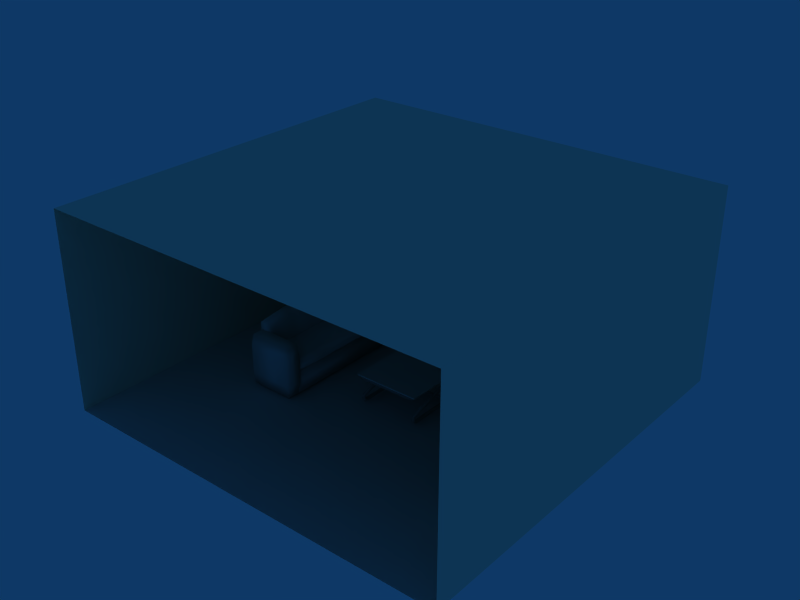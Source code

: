 # Source: Cenario4cena.blend  (saved by Blender 2.49.2; exported with 4.5.12 LTS)
import bpy
from mathutils import Matrix  # noqa: F401  (used for matrix-valued properties, if any)

bpy.ops.wm.read_factory_settings(use_empty=True)
scene = bpy.context.scene
scene.name = 'Scene'

# ---- collections
col_collection_1 = bpy.data.collections.new('Collection 1'); scene.collection.children.link(col_collection_1)

# ---- materials (node trees are filled in below, after node groups)
mat_janela = bpy.data.materials.new('Janela')
mat_janela.alpha_threshold = 0.0
mat_janela.diffuse_color = (1.0, 0.9242, 0.637, 1.0)
mat_janela.roughness = 0.5
mat_janela.line_color = (0.0, 0.0, 0.0, 1.0)
mat_chao = bpy.data.materials.new('Chao')
mat_chao.alpha_threshold = 0.0
mat_chao.roughness = 0.5
mat_chao.specular_intensity = 0.1986
mat_chao.line_color = (0.0, 0.0, 0.0, 1.0)
mat_tv2 = bpy.data.materials.new('TV2')
mat_tv2.alpha_threshold = 0.0
mat_tv2.diffuse_color = (0.2953, 0.2874, 0.2874, 1.0)
mat_tv2.roughness = 0.5
mat_tv2.specular_intensity = 0.1283
mat_tv2.line_color = (0.0, 0.0, 0.0, 1.0)
mat_sofa = bpy.data.materials.new('Sofa')
mat_sofa.alpha_threshold = 0.0
mat_sofa.roughness = 0.5
mat_sofa.specular_intensity = 0.0
mat_sofa.line_color = (0.0, 0.0, 0.0, 1.0)
mat_tv = bpy.data.materials.new('TV')
mat_tv.alpha_threshold = 0.0
mat_tv.diffuse_color = (0.0, 0.0, 0.0, 1.0)
mat_tv.roughness = 0.5
mat_tv.specular_intensity = 0.1283
mat_tv.line_color = (0.0, 0.0, 0.0, 1.0)
mat_paredes = bpy.data.materials.new('Paredes')
mat_paredes.alpha_threshold = 0.0
mat_paredes.diffuse_color = (0.9117, 0.92, 0.8159, 1.0)
mat_paredes.roughness = 0.5
mat_paredes.line_color = (0.0, 0.0, 0.0, 1.0)
mat_movel = bpy.data.materials.new('Movel')
mat_movel.alpha_threshold = 0.0
mat_movel.diffuse_color = (0.6893, 0.6605, 0.4987, 1.0)
mat_movel.roughness = 0.5
mat_movel.specular_intensity = 0.2287
mat_movel.line_color = (0.0, 0.0, 0.0, 1.0)
mat_metal = bpy.data.materials.new('Metal')
mat_metal.alpha_threshold = 0.0
mat_metal.diffuse_color = (0.4971, 0.4971, 0.4971, 1.0)
mat_metal.roughness = 0.5
mat_metal.line_color = (0.0, 0.0, 0.0, 1.0)
mat_vidro = bpy.data.materials.new('Vidro')
mat_vidro.alpha_threshold = 0.0
mat_vidro.roughness = 0.5
mat_vidro.line_color = (0.0, 0.0, 0.0, 0.4312)

# ---- material node trees

# ---- world
world_world = bpy.data.worlds.new('World'); scene.world = world_world
world_world.color = (0.05656, 0.2208, 0.4)
world_world.use_sun_shadow = False
world_world.sun_shadow_jitter_overblur = 0.0
world_world.cycles.sampling_method = 'MANUAL'
world_world.cycles.sample_map_resolution = 256

# ---- meshes
me_janela = bpy.data.meshes.new('Janela')
me_janela.from_pydata([(-0.09772, 1.0, 0.528), (-0.09772, 1.0, 0.1391), (-0.5326, 1.0, 0.528), (-0.5326, 1.0, 0.1391), (-0.09772, 0.9797, 0.528), (-0.09772, 0.9797, 0.1391), (-0.5326, 0.9797, 0.528), (-0.5326, 0.9797, 0.1391), (-0.1194, 0.9797, 0.5086), (-0.1194, 0.9797, 0.1585), (-0.511, 0.9797, 0.5086), (-0.511, 0.9797, 0.1585), (-0.1194, 1.009, 0.5086), (-0.1194, 1.009, 0.1585), (-0.511, 1.009, 0.5086), (-0.511, 1.009, 0.1585), (-0.09922, 1.009, 0.1405), (-0.09922, 1.009, 0.5266), (-0.5311, 1.009, 0.5266), (-0.5311, 1.009, 0.1405), (-0.1136, 0.9982, 0.3442), (-0.1136, 0.9982, 0.3246), (-0.5206, 0.9982, 0.3246), (-0.5206, 0.9982, 0.3442), (-0.1136, 0.9786, 0.3442), (-0.1136, 0.9786, 0.3246), (-0.5206, 0.9786, 0.3246), (-0.5206, 0.9786, 0.3442), (-0.3073, 0.9786, 0.5184), (-0.3269, 0.9786, 0.5184), (-0.3269, 0.9786, 0.1503), (-0.3073, 0.9786, 0.1503), (-0.3073, 0.9982, 0.5184), (-0.3269, 0.9982, 0.5184), (-0.3269, 0.9982, 0.1503), (-0.3073, 0.9982, 0.1503)], [], [(1, 0, 4, 5), (3, 2, 6, 7), (3, 1, 5, 7), (2, 0, 4, 6), (5, 4, 8, 9), (7, 6, 10, 11), (7, 5, 9, 11), (6, 4, 8, 10), (9, 8, 12, 13), (11, 10, 14, 15), (11, 9, 13, 15), (10, 8, 12, 14), (13, 12, 17, 16), (15, 14, 18, 19), (15, 13, 16, 19), (14, 12, 17, 18), (22, 23, 20, 21), (24, 27, 26, 25), (20, 24, 25, 21), (21, 25, 26, 22), (22, 26, 27, 23), (23, 27, 24, 20), (32, 28, 31, 35), (33, 29, 28, 32), (34, 30, 29, 33), (35, 31, 30, 34), (31, 28, 29, 30), (33, 32, 35, 34)])
me_janela.materials.append(mat_janela)
me_janela.use_remesh_preserve_volume = False
me_janela.use_remesh_preserve_attributes = False
me_janela.use_mirror_vertex_groups = False
me_janela.update()
me_chao = bpy.data.meshes.new('Chao')
me_chao.from_pydata([(-1.0, 1.0, -0.2026), (-1.0, -1.0, -0.2026), (1.0, -1.0, -0.2026), (1.0, 1.0, -0.2026)], [], [(3, 0, 1, 2)])
_uv = me_chao.uv_layers.new(name='UVTex')
_uv.uv.foreach_set('vector', [3.148, 3.163, -2.18, 3.163, -2.18, -2.218, 3.148, -2.218])
me_chao.materials.append(mat_chao)
me_chao.use_remesh_preserve_volume = False
me_chao.use_remesh_preserve_attributes = False
me_chao.use_mirror_vertex_groups = False
me_chao.update()
me_plane_001 = bpy.data.meshes.new('Plane.001')
me_plane_001.from_pydata([(-0.6635, -0.8525, 0.02331), (-0.6635, 0.8525, 0.0233), (0.8274, 0.8525, 0.0233), (0.8274, -0.8525, 0.0233)], [], [(1, 0, 3, 2)])
me_plane_001.materials.append(mat_tv2)
me_plane_001.use_remesh_preserve_volume = False
me_plane_001.use_remesh_preserve_attributes = False
me_plane_001.use_mirror_vertex_groups = False
me_plane_001.update()
me_sofa1_003 = bpy.data.meshes.new('Sofa1.003')
me_sofa1_003.from_pydata([(2.858, 1.0, -1.0), (2.858, -1.0, -1.0), (-2.858, -1.0, -1.0), (-2.858, 1.0, -1.0), (2.858, 1.0, 1.0), (2.858, -1.0, 1.0), (-2.858, -1.0, 1.0), (-2.858, 1.0, 1.0)], [], [(0, 1, 2, 3), (4, 7, 6, 5), (0, 4, 5, 1), (1, 5, 6, 2), (2, 6, 7, 3), (4, 0, 3, 7)])
me_sofa1_003.polygons.foreach_set('use_smooth', [True] * 6)
_uv = me_sofa1_003.uv_layers.new(name='UVTex')
_uv.uv.foreach_set('vector', [0.5905, 0.0, 0.5905, -1.0, -1.853, -1.0, -1.853, 2.384e-07, 0.5905, 1.0, -1.853, 1.0, -1.853, 1.788e-07, 0.5905, -2.98e-07, 0.07245, 0.4253, 0.07245, 1.425, -0.7827, 1.425, -0.7827, 0.4253, 0.5905, 0.4253, 0.5905, 1.425, -1.853, 1.425, -1.853, 0.4253, 0.07245, 0.4253, 0.07245, 1.425, 0.9276, 1.425, 0.9276, 0.4253, 0.5905, 0.4253, 0.5905, -0.5747, -1.853, -0.5747, -1.853, 0.4253])
me_sofa1_003.materials.append(mat_sofa)
me_sofa1_003.use_remesh_preserve_volume = False
me_sofa1_003.use_remesh_preserve_attributes = False
me_sofa1_003.use_mirror_vertex_groups = False
me_sofa1_003.update()
me_cube_015 = bpy.data.meshes.new('Cube.015')
me_cube_015.from_pydata([(2.791, 0.7988, -0.7077), (-2.791, 0.7988, -0.7077), (2.791, -0.8824, -0.7077), (-2.791, -0.8824, -0.7077), (0.0, -0.9696, -0.7077), (0.0, 0.886, -0.7077), (2.791, 0.7988, -0.1828), (-2.791, 0.7988, -0.1828), (2.791, -0.8824, -0.1828), (-2.791, -0.8824, -0.1828), (0.0, -0.9696, -0.1828), (0.0, 0.886, -0.1828), (1.586, -0.8447, -0.7165), (-1.586, -0.8447, -0.7165), (1.586, 0.761, -0.7165), (-1.586, 0.761, -0.7165), (1.586, -0.8447, -0.174), (-1.586, -0.8447, -0.174), (1.586, 0.761, -0.174), (-1.586, 0.761, -0.174), (2.86, -0.9993, -0.5454), (-2.86, -0.9993, -0.5454), (2.86, -0.9993, -0.3452), (-2.86, -0.9993, -0.3452), (2.86, 0.9156, -0.5454), (-2.86, 0.9156, -0.5454), (2.86, 0.9156, -0.3452), (-2.86, 0.9156, -0.3452), (0.0, -1.099, -0.5454), (0.0, -1.099, -0.3452), (0.0, 1.016, -0.5454), (0.0, 1.016, -0.3452), (1.591, -1.138, -0.546), (-1.591, -1.138, -0.546), (1.591, -1.138, -0.3446), (-1.591, -1.138, -0.3446), (1.591, 1.054, -0.546), (-1.591, 1.054, -0.546), (1.591, 1.054, -0.3446), (-1.591, 1.054, -0.3446)], [], [(14, 0, 2, 12), (3, 1, 15, 13), (12, 4, 5, 14), (5, 4, 13, 15), (6, 18, 16, 8), (17, 19, 7, 9), (18, 11, 10, 16), (10, 11, 19, 17), (0, 24, 20, 2), (21, 25, 1, 3), (24, 26, 22, 20), (23, 27, 25, 21), (26, 6, 8, 22), (9, 7, 27, 23), (4, 28, 30, 5), (28, 29, 31, 30), (29, 10, 11, 31), (16, 34, 22, 8), (23, 35, 17, 9), (34, 32, 20, 22), (21, 33, 35, 23), (32, 12, 2, 20), (3, 13, 33, 21), (10, 29, 34, 16), (35, 29, 10, 17), (29, 28, 32, 34), (33, 28, 29, 35), (28, 4, 12, 32), (13, 4, 28, 33), (24, 0, 14, 36), (15, 1, 25, 37), (36, 38, 26, 24), (27, 39, 37, 25), (38, 18, 6, 26), (7, 19, 39, 27), (5, 30, 36, 14), (37, 30, 5, 15), (30, 31, 38, 36), (39, 31, 30, 37), (31, 11, 18, 38), (19, 11, 31, 39)])
me_cube_015.polygons.foreach_set('use_smooth', [True] * 41)
_uv = me_cube_015.uv_layers.new(name='UVTex')
_uv.uv.foreach_set('vector', [2.38, -1.43, 3.476, -1.222, 3.556, -0.4162, 2.408, -0.1528, -2.706, -0.3281, -2.622, -1.176, -1.467, -1.396, -1.497, -0.05066, 2.408, -0.1528, 0.5061, 0.1479, 0.5061, -1.694, 2.38, -1.43, 0.5061, -1.674, 0.5061, 0.266, -1.497, -0.05066, -1.467, -1.396, 3.776, 2.08, 2.444, 2.231, 2.453, 0.8934, 3.707, 1.033, -1.596, 1.032, -1.587, 2.37, -2.919, 2.219, -2.851, 1.171, 2.444, 2.231, 0.5061, 2.412, 0.5061, 0.724, 2.453, 0.8934, 0.3505, 0.8626, 0.3505, 2.551, -1.587, 2.37, -1.596, 1.032, 3.476, -1.222, 3.644, -1.319, 3.744, -0.32, 3.556, -0.4162, -2.904, -0.2267, -2.799, -1.279, -2.622, -1.176, -2.706, -0.3281, 3.644, -1.319, 3.858, -1.414, 3.955, -0.2196, 3.744, -0.32, -3.127, -0.121, -3.025, -1.379, -2.799, -1.279, -2.904, -0.2267, 3.983, 2.212, 3.776, 2.08, 3.707, 1.033, 3.918, 0.9042, -2.851, 1.171, -2.919, 2.219, -3.127, 2.351, -3.062, 1.043, 0.7425, 3.071, 0.5146, 2.84, 3.012, 2.85, 2.845, 3.071, 0.5146, 2.84, 0.5061, 2.602, 3.004, 2.612, 3.012, 2.85, -3.127, 2.965, -2.991, 2.748, -0.8554, 2.741, -0.6083, 2.965, 2.453, 0.8934, 2.509, 0.5903, 3.918, 0.9042, 3.707, 1.033, -3.062, 1.043, -1.652, 0.729, -1.596, 1.032, -2.851, 1.171, 2.596, 0.3127, 2.521, 0.1391, 3.744, -0.32, 3.955, -0.2196, -2.904, -0.2267, -1.616, 0.2568, -1.695, 0.4396, -3.127, -0.121, 2.521, 0.1391, 2.408, -0.1528, 3.556, -0.4162, 3.744, -0.32, -2.706, -0.3281, -1.497, -0.05066, -1.616, 0.2568, -2.904, -0.2267, 0.5061, 0.724, 0.5201, 0.534, 2.509, 0.5903, 2.453, 0.8934, -1.652, 0.729, 0.3366, 0.6727, 0.3505, 0.8626, -1.596, 1.032, 0.5894, 0.534, 0.55, 0.3426, 2.521, 0.1391, 2.596, 0.3127, -1.616, 0.2568, 0.4599, 0.471, 0.4184, 0.6727, -1.695, 0.4396, 0.55, 0.3426, 0.5061, 0.1479, 2.408, -0.1528, 2.521, 0.1391, -1.497, -0.05066, 0.5061, 0.266, 0.4599, 0.471, -1.616, 0.2568, 3.644, -1.319, 3.476, -1.222, 2.38, -1.43, 2.47, -1.713, -1.467, -1.396, -2.622, -1.176, -2.799, -1.279, -1.562, -1.694, 2.47, -1.713, 2.541, -1.893, 3.858, -1.414, 3.644, -1.319, -3.025, -1.379, -1.637, -1.884, -1.562, -1.694, -2.799, -1.279, 2.509, 2.542, 2.444, 2.231, 3.776, 2.08, 3.983, 2.212, -2.919, 2.219, -1.587, 2.37, -1.652, 2.68, -3.127, 2.351, 0.5061, -1.694, 0.5417, -1.884, 2.47, -1.713, 2.38, -1.43, -1.562, -1.694, 0.4686, -1.874, 0.5061, -1.674, -1.467, -1.396, 0.5417, -1.884, 0.5734, -2.071, 2.541, -1.893, 2.47, -1.713, -1.637, -1.884, 0.4352, -2.071, 0.4686, -1.874, -1.562, -1.694, 0.5208, 2.602, 0.5061, 2.412, 2.444, 2.231, 2.509, 2.542, -1.587, 2.37, 0.3505, 2.551, 0.3358, 2.741, -1.652, 2.68])
me_cube_015.materials.append(mat_sofa)
me_cube_015.use_remesh_preserve_volume = False
me_cube_015.use_remesh_preserve_attributes = False
me_cube_015.use_mirror_vertex_groups = False
me_cube_015.update()
me_cube_014 = bpy.data.meshes.new('Cube.014')
me_cube_014.from_pydata([(2.834, 0.8222, -1.049), (-2.834, 0.8222, -1.049), (2.834, -0.9625, -1.049), (-2.834, -0.9625, -1.049), (2.834, -0.9625, 3.915), (-2.834, -0.9625, 3.915), (2.834, 0.8222, 3.915), (-2.834, 0.8222, 3.915), (3.437, 0.8222, -1.049), (-3.437, 0.8222, -1.049), (3.437, -0.9625, -1.049), (-3.437, -0.9625, -1.049), (3.437, -0.9625, 3.915), (-3.437, -0.9625, 3.915), (3.437, 0.8222, 3.915), (-3.437, 0.8222, 3.915), (2.806, -1.046, 0.09146), (-2.806, -1.046, 0.09146), (2.805, -1.049, 1.433), (-2.805, -1.049, 1.433), (2.806, -1.046, 2.775), (-2.806, -1.046, 2.775), (2.806, 0.9054, 0.09146), (-2.806, 0.9054, 0.09146), (2.805, 0.9088, 1.433), (-2.805, 0.9088, 1.433), (2.806, 0.9054, 2.775), (-2.806, 0.9054, 2.775), (3.465, -1.046, 0.09146), (-3.465, -1.046, 0.09146), (3.466, -1.049, 1.433), (-3.466, -1.049, 1.433), (3.465, -1.046, 2.775), (-3.465, -1.046, 2.775), (3.465, 0.9054, 0.09146), (-3.465, 0.9054, 0.09146), (3.466, 0.9088, 1.433), (-3.466, 0.9088, 1.433), (3.465, 0.9054, 2.775), (-3.465, 0.9054, 2.775)], [], [(0, 8, 10, 2), (11, 9, 1, 3), (4, 12, 14, 6), (15, 13, 5, 7), (22, 0, 2, 16), (3, 1, 23, 17), (16, 18, 24, 22), (25, 19, 17, 23), (18, 20, 26, 24), (27, 21, 19, 25), (20, 4, 6, 26), (7, 5, 21, 27), (8, 34, 28, 10), (29, 35, 9, 11), (34, 36, 30, 28), (31, 37, 35, 29), (36, 38, 32, 30), (33, 39, 37, 31), (38, 14, 12, 32), (13, 15, 39, 33), (10, 28, 16, 2), (17, 29, 11, 3), (28, 30, 18, 16), (19, 31, 29, 17), (30, 32, 20, 18), (21, 33, 31, 19), (32, 12, 4, 20), (5, 13, 33, 21), (0, 22, 34, 8), (35, 23, 1, 9), (22, 24, 36, 34), (37, 25, 23, 35), (24, 26, 38, 36), (39, 27, 25, 37), (26, 6, 14, 38), (15, 7, 27, 39)])
me_cube_014.polygons.foreach_set('use_smooth', [True] * 36)
_uv = me_cube_014.uv_layers.new(name='UVTex')
_uv.uv.foreach_set('vector', [4.217, -2.154, 4.897, -2.519, 3.359, -3.847, 2.679, -3.483, -4.387, 0.3075, -2.848, 1.636, -2.168, 1.271, -3.707, -0.05715, 3.007, -0.2659, 3.687, -0.6306, 5.225, 0.6978, 4.546, 1.062, -2.52, 4.853, -4.058, 3.524, -3.378, 3.16, -1.84, 4.488, 4.333, -1.336, 4.217, -2.154, 2.679, -3.483, 2.651, -2.789, -3.707, -0.05715, -2.168, 1.271, -1.989, 2.055, -3.671, 0.6028, 2.651, -2.789, 2.735, -1.921, 4.423, -0.4638, 4.333, -1.336, -1.897, 2.926, -3.584, 1.469, -3.671, 0.6028, -1.989, 2.055, 2.735, -1.921, 2.828, -1.05, 4.51, 0.4025, 4.423, -0.4638, -1.812, 3.794, -3.494, 2.342, -3.584, 1.469, -1.897, 2.926, 2.828, -1.05, 3.007, -0.2659, 4.546, 1.062, 4.51, 0.4025, -1.84, 4.488, -3.378, 3.16, -3.494, 2.342, -1.812, 3.794, 4.897, -2.519, 5.076, -1.735, 3.394, -3.187, 3.359, -3.847, -4.415, 1.001, -2.733, 2.454, -2.848, 1.636, -4.387, 0.3075, 5.076, -1.735, 5.169, -0.8638, 3.481, -2.321, 3.394, -3.187, -4.33, 1.869, -2.642, 3.326, -2.733, 2.454, -4.415, 1.001, 5.169, -0.8638, 5.253, 0.003823, 3.571, -1.448, 3.481, -2.321, -4.237, 2.74, -2.555, 4.193, -2.642, 3.326, -4.33, 1.869, 5.253, 0.003823, 5.225, 0.6978, 3.687, -0.6306, 3.571, -1.448, -4.058, 3.524, -2.52, 4.853, -2.555, 4.193, -4.237, 2.74, 3.359, -3.847, 3.394, -3.187, 2.651, -2.789, 2.679, -3.483, -3.671, 0.6028, -4.415, 1.001, -4.387, 0.3075, -3.707, -0.05715, 3.394, -3.187, 3.481, -2.321, 2.735, -1.921, 2.651, -2.789, -3.584, 1.469, -4.33, 1.869, -4.415, 1.001, -3.671, 0.6028, 3.481, -2.321, 3.571, -1.448, 2.828, -1.05, 2.735, -1.921, -3.494, 2.342, -4.237, 2.74, -4.33, 1.869, -3.584, 1.469, 3.571, -1.448, 3.687, -0.6306, 3.007, -0.2659, 2.828, -1.05, -3.378, 3.16, -4.058, 3.524, -4.237, 2.74, -3.494, 2.342, 4.217, -2.154, 4.333, -1.336, 5.076, -1.735, 4.897, -2.519, -2.733, 2.454, -1.989, 2.055, -2.168, 1.271, -2.848, 1.636, 4.333, -1.336, 4.423, -0.4638, 5.169, -0.8638, 5.076, -1.735, -2.642, 3.326, -1.897, 2.926, -1.989, 2.055, -2.733, 2.454, 4.423, -0.4638, 4.51, 0.4025, 5.253, 0.003823, 5.169, -0.8638, -2.555, 4.193, -1.812, 3.794, -1.897, 2.926, -2.642, 3.326, 4.51, 0.4025, 4.546, 1.062, 5.225, 0.6978, 5.253, 0.003823, -2.52, 4.853, -1.84, 4.488, -1.812, 3.794, -2.555, 4.193])
me_cube_014.materials.append(mat_sofa)
me_cube_014.use_remesh_preserve_volume = False
me_cube_014.use_remesh_preserve_attributes = False
me_cube_014.use_mirror_vertex_groups = False
me_cube_014.update()
me_cube_013 = bpy.data.meshes.new('Cube.013')
me_cube_013.from_pydata([(2.791, 0.7988, -0.7077), (-2.791, 0.7988, -0.7077), (2.791, -0.7988, -0.7077), (-2.791, -0.7988, -0.7077), (0.0, -0.886, -0.7077), (0.0, 0.886, -0.7077), (2.791, 0.7988, -0.1828), (-2.791, 0.7988, -0.1828), (2.791, -0.7988, -0.1828), (-2.791, -0.7988, -0.1828), (0.0, -0.886, -0.1828), (0.0, 0.886, -0.1828), (1.586, -0.761, -0.7165), (-1.586, -0.761, -0.7165), (1.586, 0.761, -0.7165), (-1.586, 0.761, -0.7165), (1.586, -0.761, -0.174), (-1.586, -0.761, -0.174), (1.586, 0.761, -0.174), (-1.586, 0.761, -0.174), (2.86, -0.9156, -0.5454), (-2.86, -0.9156, -0.5454), (2.86, -0.9156, -0.3452), (-2.86, -0.9156, -0.3452), (2.86, 0.9156, -0.5454), (-2.86, 0.9156, -0.5454), (2.86, 0.9156, -0.3452), (-2.86, 0.9156, -0.3452), (0.0, -1.016, -0.5454), (0.0, -1.016, -0.3452), (0.0, 1.016, -0.5454), (0.0, 1.016, -0.3452), (1.591, -1.054, -0.546), (-1.591, -1.054, -0.546), (1.591, -1.054, -0.3446), (-1.591, -1.054, -0.3446), (1.591, 1.054, -0.546), (-1.591, 1.054, -0.546), (1.591, 1.054, -0.3446), (-1.591, 1.054, -0.3446)], [], [(14, 0, 2, 12), (3, 1, 15, 13), (12, 4, 5, 14), (5, 4, 13, 15), (6, 18, 16, 8), (17, 19, 7, 9), (18, 11, 10, 16), (10, 11, 19, 17), (0, 24, 20, 2), (21, 25, 1, 3), (24, 26, 22, 20), (23, 27, 25, 21), (26, 6, 8, 22), (9, 7, 27, 23), (4, 28, 30, 5), (28, 29, 31, 30), (29, 10, 11, 31), (16, 34, 22, 8), (23, 35, 17, 9), (34, 32, 20, 22), (21, 33, 35, 23), (32, 12, 2, 20), (3, 13, 33, 21), (10, 29, 34, 16), (35, 29, 10, 17), (29, 28, 32, 34), (33, 28, 29, 35), (28, 4, 12, 32), (13, 4, 28, 33), (24, 0, 14, 36), (15, 1, 25, 37), (36, 38, 26, 24), (27, 39, 37, 25), (38, 18, 6, 26), (7, 19, 39, 27), (5, 30, 36, 14), (37, 30, 5, 15), (30, 31, 38, 36), (39, 31, 30, 37), (31, 11, 18, 38), (19, 11, 31, 39)])
me_cube_013.polygons.foreach_set('use_smooth', [True] * 41)
_uv = me_cube_013.uv_layers.new(name='UVTex')
_uv.uv.foreach_set('vector', [1.759, -1.509, 2.496, -1.295, 2.547, -0.4493, 1.776, -0.1805, -1.66, -0.3573, -1.606, -1.248, -0.8309, -1.473, -0.8487, -0.07423, 1.776, -0.1805, 0.4975, 0.1309, 0.4975, -1.783, 1.759, -1.509, 0.4975, -1.761, 0.4975, 0.2535, -0.8487, -0.07423, -0.8309, -1.473, 2.685, 2.16, 1.797, 2.311, 1.802, 0.9316, 2.64, 1.073, -0.9186, 1.076, -0.9135, 2.456, -1.801, 2.304, -1.757, 1.217, 1.797, 2.311, 0.4975, 2.501, 0.4975, 0.7545, 1.802, 0.9316, 0.3856, 0.8992, 0.3856, 2.645, -0.9135, 2.456, -0.9186, 1.076, 2.496, -1.295, 2.607, -1.401, 2.67, -0.3448, 2.547, -0.4493, -1.79, -0.2473, -1.723, -1.359, -1.606, -1.248, -1.66, -0.3573, 2.607, -1.401, 2.749, -1.505, 2.81, -0.2356, 2.67, -0.3448, -1.937, -0.1323, -1.872, -1.468, -1.723, -1.359, -1.79, -0.2473, 2.82, 2.301, 2.685, 2.16, 2.64, 1.073, 2.778, 0.9342, -1.757, 1.217, -1.801, 2.304, -1.937, 2.446, -1.895, 1.079, 0.6499, 3.193, 0.5025, 2.953, 2.113, 2.963, 2.001, 3.193, 0.5025, 2.953, 0.4975, 2.706, 2.108, 2.716, 2.113, 2.963, -1.937, 3.083, -1.845, 2.857, -0.4734, 2.851, -0.3146, 3.083, 1.802, 0.9316, 1.838, 0.6046, 2.778, 0.9342, 2.64, 1.073, -1.895, 1.079, -0.9545, 0.7494, -0.9186, 1.076, -1.757, 1.217, 1.897, 0.3241, 1.849, 0.1362, 2.67, -0.3448, 2.81, -0.2356, -1.79, -0.2473, -0.9253, 0.2591, -0.9761, 0.457, -1.937, -0.1323, 1.849, 0.1362, 1.776, -0.1805, 2.547, -0.4493, 2.67, -0.3448, -1.66, -0.3573, -0.8487, -0.07423, -0.9253, 0.2591, -1.79, -0.2473, 0.4975, 0.7545, 0.5063, 0.5492, 1.838, 0.6046, 1.802, 0.9316, -0.9545, 0.7494, 0.3769, 0.6939, 0.3856, 0.8992, -0.9186, 1.076, 0.5502, 0.5492, 0.5253, 0.3418, 1.849, 0.1362, 1.897, 0.3241, -0.9253, 0.2591, 0.4683, 0.4756, 0.4421, 0.6939, -0.9761, 0.457, 0.5253, 0.3418, 0.4975, 0.1309, 1.776, -0.1805, 1.849, 0.1362, -0.8487, -0.07423, 0.4975, 0.2535, 0.4683, 0.4756, -0.9253, 0.2591, 2.607, -1.401, 2.496, -1.295, 1.759, -1.509, 1.817, -1.817, -0.8309, -1.473, -1.606, -1.248, -1.723, -1.359, -0.8921, -1.797, 1.817, -1.817, 1.863, -2.012, 2.749, -1.505, 2.607, -1.401, -1.872, -1.468, -0.9405, -2.002, -0.8921, -1.797, -1.723, -1.359, 1.838, 2.646, 1.797, 2.311, 2.685, 2.16, 2.82, 2.301, -1.801, 2.304, -0.9135, 2.456, -0.9551, 2.791, -1.937, 2.446, 0.4975, -1.783, 0.5201, -1.989, 1.817, -1.817, 1.759, -1.509, -0.8921, -1.797, 0.4738, -1.978, 0.4975, -1.761, -0.8309, -1.473, 0.5201, -1.989, 0.54, -2.193, 1.863, -2.012, 1.817, -1.817, -0.9405, -2.002, 0.4528, -2.193, 0.4738, -1.978, -0.8921, -1.797, 0.5068, 2.706, 0.4975, 2.501, 1.797, 2.311, 1.838, 2.646, -0.9135, 2.456, 0.3856, 2.645, 0.3764, 2.851, -0.9551, 2.791])
me_cube_013.materials.append(mat_sofa)
me_cube_013.use_remesh_preserve_volume = False
me_cube_013.use_remesh_preserve_attributes = False
me_cube_013.use_mirror_vertex_groups = False
me_cube_013.update()
me_plane = bpy.data.meshes.new('Plane')
me_plane.from_pydata([(0.8274, -0.8525, 0.0233), (0.8274, 0.8525, 0.0233), (-0.6635, 0.8525, 0.0233), (-0.6635, -0.8525, 0.02331), (-0.7022, -0.8855, 0.08426), (-0.7022, 0.8855, 0.08426), (0.8661, 0.8855, 0.08425), (0.8661, -0.8855, 0.08426), (1.03, -1.026, 0.08426), (1.03, 1.026, 0.08425), (-0.8665, 1.026, 0.08426), (-0.8665, -1.026, 0.08426), (-0.8665, -1.026, -0.1138), (-0.8665, 1.026, -0.1138), (1.03, 1.026, -0.1138), (1.03, -1.026, -0.1138), (0.07953, 1.32e-07, -0.1138), (0.9489, 0.05214, -0.08452), (1.399, 0.05214, -0.08452), (1.399, -0.05214, -0.08452), (0.9489, -0.05214, -0.08452), (0.9489, 0.05214, 0.05867), (1.399, 0.05214, 0.05867), (1.399, -0.05214, 0.05867), (0.9489, -0.05214, 0.05867), (1.574, -0.5735, 0.2762), (1.574, 0.5735, 0.2762), (1.574, -0.5735, -0.3021), (1.574, 0.5735, -0.3021), (1.574, -2.823e-08, -0.01292)], [], [(2, 5, 4, 3), (7, 0, 3, 4), (0, 7, 6, 1), (1, 6, 5, 2), (6, 9, 10, 5), (7, 8, 9, 6), (4, 11, 8, 7), (5, 10, 11, 4), (10, 13, 12, 11), (11, 12, 15, 8), (8, 15, 14, 9), (9, 14, 13, 10), (14, 16, 13), (15, 16, 14), (12, 16, 15), (13, 16, 12), (19, 20, 17, 18), (21, 24, 23, 22), (17, 21, 22, 18), (19, 23, 24, 20), (20, 24, 21, 17), (23, 19, 27, 25), (18, 22, 26, 28), (22, 23, 25, 26), (19, 18, 28, 27), (27, 28, 29), (26, 25, 29), (28, 26, 29), (25, 27, 29)])
me_plane.materials.append(mat_tv)
me_plane.use_remesh_preserve_volume = False
me_plane.use_remesh_preserve_attributes = False
me_plane.use_mirror_vertex_groups = False
me_plane.update()
me_cube_008 = bpy.data.meshes.new('Cube.008')
me_cube_008.from_pydata([(1.0, 1.0, -0.2026), (1.0, -1.0, -0.2026), (-1.0, -1.0, -0.2026), (-1.0, 1.0, -0.2026), (1.0, 1.0, 0.7717), (1.0, -1.0, 0.7717), (-1.0, -1.0, 0.7717), (-1.0, 1.0, 0.7717), (-0.09772, -1.0, -0.2026), (-0.5326, -1.0, -0.2026), (-0.09772, 1.0, -0.2026), (-0.5326, 1.0, -0.2026), (-0.09772, -1.0, 0.7717), (-0.5326, -1.0, 0.7717), (-0.09772, 1.0, 0.7717), (-0.5326, 1.0, 0.7717), (1.0, -1.0, 0.1391), (1.0, -1.0, 0.528), (1.0, 1.0, 0.1391), (1.0, 1.0, 0.528), (-1.0, -1.0, 0.1391), (-1.0, -1.0, 0.528), (-1.0, 1.0, 0.1391), (-1.0, 1.0, 0.528), (-0.09772, 1.0, 0.528), (-0.09772, 1.0, 0.1391), (-0.5326, 1.0, 0.528), (-0.5326, 1.0, 0.1391)], [(1, 8), (8, 9), (2, 9)], [(4, 5, 12, 14), (14, 12, 13, 15), (15, 13, 6, 7), (0, 1, 16, 18), (18, 16, 17, 19), (19, 17, 5, 4), (2, 3, 22, 20), (20, 22, 23, 21), (21, 23, 7, 6), (10, 0, 18, 25), (25, 18, 19, 24), (24, 19, 4, 14), (11, 10, 25, 27), (26, 24, 14, 15), (3, 11, 27, 22), (22, 27, 26, 23), (23, 26, 15, 7)])
me_cube_008.materials.append(mat_paredes)
me_cube_008.use_remesh_preserve_volume = False
me_cube_008.use_remesh_preserve_attributes = False
me_cube_008.use_mirror_vertex_groups = False
me_cube_008.update()
me_movel = bpy.data.meshes.new('Movel')
me_movel.from_pydata([(2.774, 1.0, -1.0), (2.774, -1.0, -1.0), (0.04851, -1.0, -1.0), (0.04851, 1.0, -1.0), (2.774, 1.0, 1.349), (2.774, -1.0, 1.349), (0.04851, -1.0, 1.349), (0.04851, 1.0, 1.349), (0.0, 1.0, 1.231), (0.0, -0.9699, 1.231), (0.0, 1.0, -0.882), (0.0, -0.9699, -0.882)], [], [(0, 1, 2, 3), (4, 7, 6, 5), (0, 4, 5, 1), (1, 5, 6, 2), (4, 0, 3, 7), (7, 3, 10, 8), (2, 6, 9, 11), (6, 7, 8, 9), (3, 2, 11, 10), (11, 9, 8, 10)])
me_movel.materials.append(mat_movel)
me_movel.use_remesh_preserve_volume = False
me_movel.use_remesh_preserve_attributes = False
me_movel.use_mirror_vertex_groups = False
me_movel.update()
me_cube_010 = bpy.data.meshes.new('Cube.010')
me_cube_010.from_pydata([(1.0, 1.0, -0.9965), (1.0, -1.0, -0.9965), (-1.0, -1.0, -0.9965), (-1.0, 1.0, -0.9965), (1.0, 1.0, 1.0), (1.0, -1.0, 1.0), (-1.0, -1.0, 1.0), (-1.0, 1.0, 1.0), (1.0, -1.0, -0.8094), (1.0, 1.0, -0.8094), (-1.0, -1.0, -0.8094), (-1.0, 1.0, -0.8094), (-1.0, 62.85, -0.8094), (1.0, 62.85, -0.8094), (-1.0, 62.85, -0.9965), (1.0, 62.85, -0.9965), (1.0, 60.99, -0.8094), (-1.0, 60.99, -0.8094), (-1.0, 60.99, -0.9965), (1.0, 60.99, -0.9965), (-1.0, 60.99, 1.006), (1.0, 60.99, 1.006), (1.0, 62.85, 1.006), (-1.0, 62.85, 1.006)], [], [(0, 1, 2, 3), (4, 7, 6, 5), (0, 9, 8, 1), (9, 4, 5, 8), (1, 8, 10, 2), (8, 5, 6, 10), (2, 10, 11, 3), (10, 6, 7, 11), (4, 9, 11, 7), (13, 15, 14, 12), (9, 16, 17, 11), (11, 17, 18, 3), (17, 12, 14, 18), (0, 19, 16, 9), (19, 15, 13, 16), (19, 0, 3, 18), (18, 14, 15, 19), (17, 16, 21, 20), (12, 17, 20, 23), (16, 13, 22, 21), (13, 12, 23, 22), (21, 22, 23, 20)])
me_cube_010.materials.append(mat_metal)
me_cube_010.use_remesh_preserve_volume = False
me_cube_010.use_remesh_preserve_attributes = False
me_cube_010.use_mirror_vertex_groups = False
me_cube_010.update()
me_cube_009 = bpy.data.meshes.new('Cube.009')
me_cube_009.from_pydata([(1.286, 1.0, 0.824), (1.286, -1.0, 0.824), (1.176, -1.0, 0.824), (1.176, 1.0, 0.824), (1.286, 1.0, 1.286), (1.286, -1.0, 1.286), (1.176, -1.0, 1.286), (1.176, 1.0, 1.286), (1.176, 1.0, 1.411), (1.176, -1.0, 1.411), (1.286, -1.0, 1.411), (1.286, 1.0, 1.411), (3.935, 1.0, 1.411), (3.935, -1.0, 1.411), (3.935, -1.0, 1.286), (3.935, 1.0, 1.286), (4.042, 1.0, 1.286), (4.042, -1.0, 1.286), (4.042, -1.0, 1.411), (4.042, 1.0, 1.411), (4.042, -1.0, -1.193), (4.042, 1.0, -1.193), (3.935, 1.0, -1.193), (3.935, -1.0, -1.193), (3.935, -1.0, -1.342), (3.935, 1.0, -1.342), (4.042, 1.0, -1.342), (4.042, -1.0, -1.342), (0.08365, 1.0, -1.342), (0.08365, -1.0, -1.342), (0.08365, -1.0, -1.193), (0.08365, 1.0, -1.193), (-0.009615, 1.0, -1.193), (-0.009615, -1.0, -1.193), (-0.009615, -1.0, -1.342), (-0.009615, 1.0, -1.342), (-0.009615, -1.0, -0.6264), (-0.009615, 1.0, -0.6264), (0.08365, 1.0, -0.6264), (0.08365, -1.0, -0.6264)], [], [(0, 1, 2, 3), (0, 4, 5, 1), (1, 5, 6, 2), (2, 6, 7, 3), (4, 0, 3, 7), (4, 7, 8, 11), (7, 6, 9, 8), (6, 5, 10, 9), (11, 8, 9, 10), (11, 10, 13, 12), (10, 5, 14, 13), (4, 11, 12, 15), (5, 4, 15, 14), (15, 12, 19, 16), (13, 14, 17, 18), (12, 13, 18, 19), (17, 16, 19, 18), (17, 14, 23, 20), (16, 17, 20, 21), (15, 16, 21, 22), (14, 15, 22, 23), (22, 21, 26, 25), (21, 20, 27, 26), (20, 23, 24, 27), (24, 25, 26, 27), (24, 23, 30, 29), (25, 24, 29, 28), (22, 25, 28, 31), (23, 22, 31, 30), (31, 28, 35, 32), (28, 29, 34, 35), (29, 30, 33, 34), (33, 32, 35, 34), (33, 30, 39, 36), (32, 33, 36, 37), (31, 32, 37, 38), (30, 31, 38, 39), (39, 38, 37, 36)])
me_cube_009.materials.append(mat_movel)
me_cube_009.use_remesh_preserve_volume = False
me_cube_009.use_remesh_preserve_attributes = False
me_cube_009.use_mirror_vertex_groups = False
me_cube_009.update()
me_centro = bpy.data.meshes.new('Centro')
me_centro.from_pydata([(0.06757, 0.06757, 1.413), (0.09555, 2.562e-09, 1.413), (0.06757, -0.06757, 1.413), (1.466e-08, -0.09555, 1.413), (-0.06757, -0.06757, 1.413), (-0.09555, 7.878e-09, 1.413), (-0.06757, 0.06757, 1.413), (-5.838e-09, 0.09555, 1.413), (0.06757, 0.06757, 0.0), (0.09555, 2.562e-09, 0.0), (0.06757, -0.06757, 0.0), (-9.743e-08, -0.09555, 0.0), (-0.06757, -0.06757, 0.0), (-0.09555, 7.878e-09, 0.0), (-0.06757, 0.06757, 0.0), (-1.179e-07, 0.09555, 0.0), (0.06757, 0.02811, 1.649), (0.09555, -1.079e-07, 1.587), (0.06757, -0.02811, 1.526), (2.126e-08, -0.03976, 1.501), (-0.06757, -0.02811, 1.526), (-0.09555, -9.258e-08, 1.587), (-0.06757, 0.02811, 1.649), (1.388e-08, 0.03976, 1.674), (0.06757, -0.155, 1.649), (0.09555, -0.1831, 1.587), (0.06757, -0.2112, 1.526), (2.126e-08, -0.2228, 1.501), (-0.06757, -0.2112, 1.526), (-0.09555, -0.1831, 1.587), (-0.06757, -0.155, 1.649), (1.388e-08, -0.1433, 1.674), (0.06757, -2.539, 1.655), (0.09555, -2.54, 1.587), (0.06757, -2.54, 1.52), (2.06e-08, -2.54, 1.492), (-0.06757, -2.54, 1.52), (-0.09555, -2.54, 1.587), (-0.06757, -2.539, 1.655), (1.453e-08, -2.539, 1.683), (0.02547, -2.727, 1.655), (0.04706, -2.745, 1.587), (0.02484, -2.728, 1.52), (-0.02818, -2.686, 1.492), (-0.08093, -2.644, 1.52), (-0.1025, -2.626, 1.587), (-0.0803, -2.643, 1.655), (-0.02729, -2.685, 1.683), (-0.1584, -2.843, 1.587), (-0.1602, -2.815, 1.655), (-0.1612, -2.815, 1.52), (-0.1671, -2.748, 1.492), (-0.1726, -2.68, 1.52), (-0.1744, -2.652, 1.587), (-0.1716, -2.68, 1.655), (-0.1657, -2.748, 1.683), (-0.3853, -2.822, 1.587), (-0.3675, -2.801, 1.655), (-0.3683, -2.8, 1.52), (-0.3264, -2.747, 1.492), (-0.2843, -2.694, 1.52), (-0.2665, -2.673, 1.587), (-0.2835, -2.695, 1.655), (-0.3253, -2.748, 1.683), (-1.28, -0.01444, 1.587), (-1.262, 0.007168, 1.655), (-1.263, 0.007797, 1.52), (-1.221, 0.06086, 1.492), (-1.179, 0.1137, 1.52), (-1.161, 0.1353, 1.587), (-1.178, 0.113, 1.655), (-1.22, 0.05996, 1.683), (-1.33, 0.02744, 1.587), (-1.328, 0.05534, 1.655), (-1.329, 0.0554, 1.52), (-1.325, 0.1229, 1.492), (-1.321, 0.1903, 1.52), (-1.318, 0.2182, 1.587), (-1.32, 0.1902, 1.655), (-1.324, 0.1228, 1.683), (-1.386, 0.03729, 1.587), (-1.399, 0.06257, 1.655), (-1.399, 0.06211, 1.52), (-1.43, 0.1225, 1.492), (-1.46, 0.1831, 1.52), (-1.472, 0.2083, 1.587), (-1.459, 0.1835, 1.655), (-1.428, 0.1231, 1.683), (-1.386, -0.09795, 1.587), (-1.414, -0.09574, 1.655), (-1.414, -0.09675, 1.52), (-1.482, -0.09285, 1.492), (-1.549, -0.08853, 1.52), (-1.577, -0.08632, 1.587), (-1.549, -0.08752, 1.655), (-1.481, -0.09142, 1.683), (-1.386, -2.772, 1.587), (-1.414, -2.769, 1.655), (-1.414, -2.77, 1.52), (-1.482, -2.767, 1.492), (-1.549, -2.762, 1.52), (-1.577, -2.76, 1.587), (-1.549, -2.761, 1.655), (-1.481, -2.765, 1.683), (-1.386, -2.907, 1.45), (-1.414, -2.969, 1.476), (-1.414, -2.843, 1.428), (-1.482, -2.815, 1.422), (-1.549, -2.84, 1.435), (-1.577, -2.902, 1.461), (-1.549, -2.966, 1.484), (-1.481, -2.994, 1.49), (-1.386, -2.907, 0.0), (-1.414, -2.969, 0.0), (-1.414, -2.843, 0.0), (-1.482, -2.815, 0.0), (-1.549, -2.84, 0.0), (-1.577, -2.902, 0.0), (-1.549, -2.966, 0.0), (-1.481, -2.994, 0.0)], [], [(8, 0, 1, 9), (2, 10, 9, 1), (2, 3, 11, 10), (4, 12, 11, 3), (4, 5, 13, 12), (6, 14, 13, 5), (6, 7, 15, 14), (0, 8, 15, 7), (0, 16, 17, 1), (1, 17, 18, 2), (3, 2, 18, 19), (3, 19, 20, 4), (5, 4, 20, 21), (5, 21, 22, 6), (7, 6, 22, 23), (16, 0, 7, 23), (16, 24, 25, 17), (17, 25, 26, 18), (19, 18, 26, 27), (19, 27, 28, 20), (21, 20, 28, 29), (21, 29, 30, 22), (23, 22, 30, 31), (23, 31, 24, 16), (24, 32, 33, 25), (25, 33, 34, 26), (27, 26, 34, 35), (27, 35, 36, 28), (29, 28, 36, 37), (29, 37, 38, 30), (31, 30, 38, 39), (31, 39, 32, 24), (32, 40, 41, 33), (33, 41, 42, 34), (35, 34, 42, 43), (35, 43, 44, 36), (37, 36, 44, 45), (37, 45, 46, 38), (39, 38, 46, 47), (39, 47, 40, 32), (40, 49, 48, 41), (41, 48, 50, 42), (43, 42, 50, 51), (43, 51, 52, 44), (45, 44, 52, 53), (45, 53, 54, 46), (47, 46, 54, 55), (47, 55, 49, 40), (49, 57, 56, 48), (48, 56, 58, 50), (51, 50, 58, 59), (51, 59, 60, 52), (53, 52, 60, 61), (53, 61, 62, 54), (55, 54, 62, 63), (55, 63, 57, 49), (57, 65, 64, 56), (56, 64, 66, 58), (59, 58, 66, 67), (59, 67, 68, 60), (61, 60, 68, 69), (61, 69, 70, 62), (63, 62, 70, 71), (63, 71, 65, 57), (65, 73, 72, 64), (64, 72, 74, 66), (67, 66, 74, 75), (67, 75, 76, 68), (69, 68, 76, 77), (69, 77, 78, 70), (71, 70, 78, 79), (71, 79, 73, 65), (73, 81, 80, 72), (72, 80, 82, 74), (75, 74, 82, 83), (75, 83, 84, 76), (77, 76, 84, 85), (77, 85, 86, 78), (79, 78, 86, 87), (79, 87, 81, 73), (81, 89, 88, 80), (80, 88, 90, 82), (83, 82, 90, 91), (83, 91, 92, 84), (85, 84, 92, 93), (85, 93, 94, 86), (87, 86, 94, 95), (87, 95, 89, 81), (89, 97, 96, 88), (88, 96, 98, 90), (91, 90, 98, 99), (91, 99, 100, 92), (93, 92, 100, 101), (93, 101, 102, 94), (95, 94, 102, 103), (95, 103, 97, 89), (97, 105, 104, 96), (96, 104, 106, 98), (99, 98, 106, 107), (99, 107, 108, 100), (101, 100, 108, 109), (101, 109, 110, 102), (103, 102, 110, 111), (103, 111, 105, 97), (105, 113, 112, 104), (104, 112, 114, 106), (107, 106, 114, 115), (107, 115, 116, 108), (109, 108, 116, 117), (109, 117, 118, 110), (111, 110, 118, 119), (111, 119, 113, 105)])
me_centro.polygons.foreach_set('use_smooth', [True] * 112)
me_centro.materials.append(mat_metal)
me_centro.use_remesh_preserve_volume = False
me_centro.use_remesh_preserve_attributes = False
me_centro.use_mirror_vertex_groups = False
me_centro.update()
me_cube_002 = bpy.data.meshes.new('Cube.002')
me_cube_002.from_pydata([(1.0, 2.204, -1.0), (1.0, -1.0, -1.0), (-1.0, -1.0, -1.0), (-1.0, 2.204, -1.0), (1.0, 2.204, 1.0), (1.0, -1.0, 1.0), (-1.0, -1.0, 1.0), (-1.0, 2.204, 1.0)], [], [(0, 1, 2, 3), (4, 7, 6, 5), (0, 4, 5, 1), (1, 5, 6, 2), (2, 6, 7, 3), (4, 0, 3, 7)])
me_cube_002.materials.append(mat_vidro)
me_cube_002.use_remesh_preserve_volume = False
me_cube_002.use_remesh_preserve_attributes = False
me_cube_002.use_mirror_vertex_groups = False
me_cube_002.update()
me_sofa1 = bpy.data.meshes.new('Sofa1')
me_sofa1.from_pydata([(2.858, 1.0, -1.0), (2.858, -1.0, -1.0), (-2.858, -1.0, -1.0), (-2.858, 1.0, -1.0), (2.858, 1.0, 1.0), (2.858, -1.0, 1.0), (-2.858, -1.0, 1.0), (-2.858, 1.0, 1.0)], [], [(0, 1, 2, 3), (4, 7, 6, 5), (0, 4, 5, 1), (1, 5, 6, 2), (2, 6, 7, 3), (4, 0, 3, 7)])
me_sofa1.polygons.foreach_set('use_smooth', [True] * 6)
_uv = me_sofa1.uv_layers.new(name='UVTex')
_uv.uv.foreach_set('vector', [0.5905, 0.0, 0.5905, -1.0, -1.853, -1.0, -1.853, 2.384e-07, 0.5905, 1.0, -1.853, 1.0, -1.853, 1.788e-07, 0.5905, -2.98e-07, 0.07245, 0.4253, 0.07245, 1.425, -0.7827, 1.425, -0.7827, 0.4253, 0.5905, 0.4253, 0.5905, 1.425, -1.853, 1.425, -1.853, 0.4253, 0.07245, 0.4253, 0.07245, 1.425, 0.9276, 1.425, 0.9276, 0.4253, 0.5905, 0.4253, 0.5905, -0.5747, -1.853, -0.5747, -1.853, 0.4253])
me_sofa1.materials.append(mat_sofa)
me_sofa1.use_remesh_preserve_volume = False
me_sofa1.use_remesh_preserve_attributes = False
me_sofa1.use_mirror_vertex_groups = False
me_sofa1.update()
me_cube_004 = bpy.data.meshes.new('Cube.004')
me_cube_004.from_pydata([(2.791, 0.7988, -0.7077), (-2.791, 0.7988, -0.7077), (2.791, -0.7988, -0.7077), (-2.791, -0.7988, -0.7077), (0.0, -0.886, -0.7077), (0.0, 0.886, -0.7077), (2.791, 0.7988, -0.1828), (-2.791, 0.7988, -0.1828), (2.791, -0.7988, -0.1828), (-2.791, -0.7988, -0.1828), (0.0, -0.886, -0.1828), (0.0, 0.886, -0.1828), (1.586, -0.761, -0.7165), (-1.586, -0.761, -0.7165), (1.586, 0.761, -0.7165), (-1.586, 0.761, -0.7165), (1.586, -0.761, -0.174), (-1.586, -0.761, -0.174), (1.586, 0.761, -0.174), (-1.586, 0.761, -0.174), (2.86, -0.9156, -0.5454), (-2.86, -0.9156, -0.5454), (2.86, -0.9156, -0.3452), (-2.86, -0.9156, -0.3452), (2.86, 0.9156, -0.5454), (-2.86, 0.9156, -0.5454), (2.86, 0.9156, -0.3452), (-2.86, 0.9156, -0.3452), (0.0, -1.016, -0.5454), (0.0, -1.016, -0.3452), (0.0, 1.016, -0.5454), (0.0, 1.016, -0.3452), (1.591, -1.054, -0.546), (-1.591, -1.054, -0.546), (1.591, -1.054, -0.3446), (-1.591, -1.054, -0.3446), (1.591, 1.054, -0.546), (-1.591, 1.054, -0.546), (1.591, 1.054, -0.3446), (-1.591, 1.054, -0.3446)], [], [(14, 0, 2, 12), (3, 1, 15, 13), (12, 4, 5, 14), (5, 4, 13, 15), (6, 18, 16, 8), (17, 19, 7, 9), (18, 11, 10, 16), (10, 11, 19, 17), (0, 24, 20, 2), (21, 25, 1, 3), (24, 26, 22, 20), (23, 27, 25, 21), (26, 6, 8, 22), (9, 7, 27, 23), (4, 28, 30, 5), (28, 29, 31, 30), (29, 10, 11, 31), (16, 34, 22, 8), (23, 35, 17, 9), (34, 32, 20, 22), (21, 33, 35, 23), (32, 12, 2, 20), (3, 13, 33, 21), (10, 29, 34, 16), (35, 29, 10, 17), (29, 28, 32, 34), (33, 28, 29, 35), (28, 4, 12, 32), (13, 4, 28, 33), (24, 0, 14, 36), (15, 1, 25, 37), (36, 38, 26, 24), (27, 39, 37, 25), (38, 18, 6, 26), (7, 19, 39, 27), (5, 30, 36, 14), (37, 30, 5, 15), (30, 31, 38, 36), (39, 31, 30, 37), (31, 11, 18, 38), (19, 11, 31, 39)])
me_cube_004.polygons.foreach_set('use_smooth', [True] * 41)
_uv = me_cube_004.uv_layers.new(name='UVTex')
_uv.uv.foreach_set('vector', [1.759, -1.509, 2.496, -1.295, 2.547, -0.4493, 1.776, -0.1805, -1.66, -0.3573, -1.606, -1.248, -0.8309, -1.473, -0.8487, -0.07423, 1.776, -0.1805, 0.4975, 0.1309, 0.4975, -1.783, 1.759, -1.509, 0.4975, -1.761, 0.4975, 0.2535, -0.8487, -0.07423, -0.8309, -1.473, 2.685, 2.16, 1.797, 2.311, 1.802, 0.9316, 2.64, 1.073, -0.9186, 1.076, -0.9135, 2.456, -1.801, 2.304, -1.757, 1.217, 1.797, 2.311, 0.4975, 2.501, 0.4975, 0.7545, 1.802, 0.9316, 0.3856, 0.8992, 0.3856, 2.645, -0.9135, 2.456, -0.9186, 1.076, 2.496, -1.295, 2.607, -1.401, 2.67, -0.3448, 2.547, -0.4493, -1.79, -0.2473, -1.723, -1.359, -1.606, -1.248, -1.66, -0.3573, 2.607, -1.401, 2.749, -1.505, 2.81, -0.2356, 2.67, -0.3448, -1.937, -0.1323, -1.872, -1.468, -1.723, -1.359, -1.79, -0.2473, 2.82, 2.301, 2.685, 2.16, 2.64, 1.073, 2.778, 0.9342, -1.757, 1.217, -1.801, 2.304, -1.937, 2.446, -1.895, 1.079, 0.6499, 3.193, 0.5025, 2.953, 2.113, 2.963, 2.001, 3.193, 0.5025, 2.953, 0.4975, 2.706, 2.108, 2.716, 2.113, 2.963, -1.937, 3.083, -1.845, 2.857, -0.4734, 2.851, -0.3146, 3.083, 1.802, 0.9316, 1.838, 0.6046, 2.778, 0.9342, 2.64, 1.073, -1.895, 1.079, -0.9545, 0.7494, -0.9186, 1.076, -1.757, 1.217, 1.897, 0.3241, 1.849, 0.1362, 2.67, -0.3448, 2.81, -0.2356, -1.79, -0.2473, -0.9253, 0.2591, -0.9761, 0.457, -1.937, -0.1323, 1.849, 0.1362, 1.776, -0.1805, 2.547, -0.4493, 2.67, -0.3448, -1.66, -0.3573, -0.8487, -0.07423, -0.9253, 0.2591, -1.79, -0.2473, 0.4975, 0.7545, 0.5063, 0.5492, 1.838, 0.6046, 1.802, 0.9316, -0.9545, 0.7494, 0.3769, 0.6939, 0.3856, 0.8992, -0.9186, 1.076, 0.5502, 0.5492, 0.5253, 0.3418, 1.849, 0.1362, 1.897, 0.3241, -0.9253, 0.2591, 0.4683, 0.4756, 0.4421, 0.6939, -0.9761, 0.457, 0.5253, 0.3418, 0.4975, 0.1309, 1.776, -0.1805, 1.849, 0.1362, -0.8487, -0.07423, 0.4975, 0.2535, 0.4683, 0.4756, -0.9253, 0.2591, 2.607, -1.401, 2.496, -1.295, 1.759, -1.509, 1.817, -1.817, -0.8309, -1.473, -1.606, -1.248, -1.723, -1.359, -0.8921, -1.797, 1.817, -1.817, 1.863, -2.012, 2.749, -1.505, 2.607, -1.401, -1.872, -1.468, -0.9405, -2.002, -0.8921, -1.797, -1.723, -1.359, 1.838, 2.646, 1.797, 2.311, 2.685, 2.16, 2.82, 2.301, -1.801, 2.304, -0.9135, 2.456, -0.9551, 2.791, -1.937, 2.446, 0.4975, -1.783, 0.5201, -1.989, 1.817, -1.817, 1.759, -1.509, -0.8921, -1.797, 0.4738, -1.978, 0.4975, -1.761, -0.8309, -1.473, 0.5201, -1.989, 0.54, -2.193, 1.863, -2.012, 1.817, -1.817, -0.9405, -2.002, 0.4528, -2.193, 0.4738, -1.978, -0.8921, -1.797, 0.5068, 2.706, 0.4975, 2.501, 1.797, 2.311, 1.838, 2.646, -0.9135, 2.456, 0.3856, 2.645, 0.3764, 2.851, -0.9551, 2.791])
me_cube_004.materials.append(mat_sofa)
me_cube_004.use_remesh_preserve_volume = False
me_cube_004.use_remesh_preserve_attributes = False
me_cube_004.use_mirror_vertex_groups = False
me_cube_004.update()
me_cube_003 = bpy.data.meshes.new('Cube.003')
me_cube_003.from_pydata([(2.834, 0.8222, -1.049), (-2.834, 0.8222, -1.049), (2.834, -0.9625, -1.049), (-2.834, -0.9625, -1.049), (2.834, -0.9625, 3.915), (-2.834, -0.9625, 3.915), (2.834, 0.8222, 3.915), (-2.834, 0.8222, 3.915), (3.437, 0.8222, -1.049), (-3.437, 0.8222, -1.049), (3.437, -0.9625, -1.049), (-3.437, -0.9625, -1.049), (3.437, -0.9625, 3.915), (-3.437, -0.9625, 3.915), (3.437, 0.8222, 3.915), (-3.437, 0.8222, 3.915), (2.806, -1.046, 0.09146), (-2.806, -1.046, 0.09146), (2.805, -1.049, 1.433), (-2.805, -1.049, 1.433), (2.806, -1.046, 2.775), (-2.806, -1.046, 2.775), (2.806, 0.9054, 0.09146), (-2.806, 0.9054, 0.09146), (2.805, 0.9088, 1.433), (-2.805, 0.9088, 1.433), (2.806, 0.9054, 2.775), (-2.806, 0.9054, 2.775), (3.465, -1.046, 0.09146), (-3.465, -1.046, 0.09146), (3.466, -1.049, 1.433), (-3.466, -1.049, 1.433), (3.465, -1.046, 2.775), (-3.465, -1.046, 2.775), (3.465, 0.9054, 0.09146), (-3.465, 0.9054, 0.09146), (3.466, 0.9088, 1.433), (-3.466, 0.9088, 1.433), (3.465, 0.9054, 2.775), (-3.465, 0.9054, 2.775)], [], [(0, 8, 10, 2), (11, 9, 1, 3), (4, 12, 14, 6), (15, 13, 5, 7), (22, 0, 2, 16), (3, 1, 23, 17), (16, 18, 24, 22), (25, 19, 17, 23), (18, 20, 26, 24), (27, 21, 19, 25), (20, 4, 6, 26), (7, 5, 21, 27), (8, 34, 28, 10), (29, 35, 9, 11), (34, 36, 30, 28), (31, 37, 35, 29), (36, 38, 32, 30), (33, 39, 37, 31), (38, 14, 12, 32), (13, 15, 39, 33), (10, 28, 16, 2), (17, 29, 11, 3), (28, 30, 18, 16), (19, 31, 29, 17), (30, 32, 20, 18), (21, 33, 31, 19), (32, 12, 4, 20), (5, 13, 33, 21), (0, 22, 34, 8), (35, 23, 1, 9), (22, 24, 36, 34), (37, 25, 23, 35), (24, 26, 38, 36), (39, 27, 25, 37), (26, 6, 14, 38), (15, 7, 27, 39)])
me_cube_003.polygons.foreach_set('use_smooth', [True] * 36)
_uv = me_cube_003.uv_layers.new(name='UVTex')
_uv.uv.foreach_set('vector', [4.217, -2.154, 4.897, -2.519, 3.359, -3.847, 2.679, -3.483, -4.387, 0.3075, -2.848, 1.636, -2.168, 1.271, -3.707, -0.05715, 3.007, -0.2659, 3.687, -0.6306, 5.225, 0.6978, 4.546, 1.062, -2.52, 4.853, -4.058, 3.524, -3.378, 3.16, -1.84, 4.488, 4.333, -1.336, 4.217, -2.154, 2.679, -3.483, 2.651, -2.789, -3.707, -0.05715, -2.168, 1.271, -1.989, 2.055, -3.671, 0.6028, 2.651, -2.789, 2.735, -1.921, 4.423, -0.4638, 4.333, -1.336, -1.897, 2.926, -3.584, 1.469, -3.671, 0.6028, -1.989, 2.055, 2.735, -1.921, 2.828, -1.05, 4.51, 0.4025, 4.423, -0.4638, -1.812, 3.794, -3.494, 2.342, -3.584, 1.469, -1.897, 2.926, 2.828, -1.05, 3.007, -0.2659, 4.546, 1.062, 4.51, 0.4025, -1.84, 4.488, -3.378, 3.16, -3.494, 2.342, -1.812, 3.794, 4.897, -2.519, 5.076, -1.735, 3.394, -3.187, 3.359, -3.847, -4.415, 1.001, -2.733, 2.454, -2.848, 1.636, -4.387, 0.3075, 5.076, -1.735, 5.169, -0.8638, 3.481, -2.321, 3.394, -3.187, -4.33, 1.869, -2.642, 3.326, -2.733, 2.454, -4.415, 1.001, 5.169, -0.8638, 5.253, 0.003823, 3.571, -1.448, 3.481, -2.321, -4.237, 2.74, -2.555, 4.193, -2.642, 3.326, -4.33, 1.869, 5.253, 0.003823, 5.225, 0.6978, 3.687, -0.6306, 3.571, -1.448, -4.058, 3.524, -2.52, 4.853, -2.555, 4.193, -4.237, 2.74, 3.359, -3.847, 3.394, -3.187, 2.651, -2.789, 2.679, -3.483, -3.671, 0.6028, -4.415, 1.001, -4.387, 0.3075, -3.707, -0.05715, 3.394, -3.187, 3.481, -2.321, 2.735, -1.921, 2.651, -2.789, -3.584, 1.469, -4.33, 1.869, -4.415, 1.001, -3.671, 0.6028, 3.481, -2.321, 3.571, -1.448, 2.828, -1.05, 2.735, -1.921, -3.494, 2.342, -4.237, 2.74, -4.33, 1.869, -3.584, 1.469, 3.571, -1.448, 3.687, -0.6306, 3.007, -0.2659, 2.828, -1.05, -3.378, 3.16, -4.058, 3.524, -4.237, 2.74, -3.494, 2.342, 4.217, -2.154, 4.333, -1.336, 5.076, -1.735, 4.897, -2.519, -2.733, 2.454, -1.989, 2.055, -2.168, 1.271, -2.848, 1.636, 4.333, -1.336, 4.423, -0.4638, 5.169, -0.8638, 5.076, -1.735, -2.642, 3.326, -1.897, 2.926, -1.989, 2.055, -2.733, 2.454, 4.423, -0.4638, 4.51, 0.4025, 5.253, 0.003823, 5.169, -0.8638, -2.555, 4.193, -1.812, 3.794, -1.897, 2.926, -2.642, 3.326, 4.51, 0.4025, 4.546, 1.062, 5.225, 0.6978, 5.253, 0.003823, -2.52, 4.853, -1.84, 4.488, -1.812, 3.794, -2.555, 4.193])
me_cube_003.materials.append(mat_sofa)
me_cube_003.use_remesh_preserve_volume = False
me_cube_003.use_remesh_preserve_attributes = False
me_cube_003.use_mirror_vertex_groups = False
me_cube_003.update()
me_cube_001 = bpy.data.meshes.new('Cube.001')
me_cube_001.from_pydata([(2.791, 0.7988, -0.7077), (-2.791, 0.7988, -0.7077), (2.791, -0.8824, -0.7077), (-2.791, -0.8824, -0.7077), (0.0, -0.9696, -0.7077), (0.0, 0.886, -0.7077), (2.791, 0.7988, -0.1828), (-2.791, 0.7988, -0.1828), (2.791, -0.8824, -0.1828), (-2.791, -0.8824, -0.1828), (0.0, -0.9696, -0.1828), (0.0, 0.886, -0.1828), (1.586, -0.8447, -0.7165), (-1.586, -0.8447, -0.7165), (1.586, 0.761, -0.7165), (-1.586, 0.761, -0.7165), (1.586, -0.8447, -0.174), (-1.586, -0.8447, -0.174), (1.586, 0.761, -0.174), (-1.586, 0.761, -0.174), (2.86, -0.9993, -0.5454), (-2.86, -0.9993, -0.5454), (2.86, -0.9993, -0.3452), (-2.86, -0.9993, -0.3452), (2.86, 0.9156, -0.5454), (-2.86, 0.9156, -0.5454), (2.86, 0.9156, -0.3452), (-2.86, 0.9156, -0.3452), (0.0, -1.099, -0.5454), (0.0, -1.099, -0.3452), (0.0, 1.016, -0.5454), (0.0, 1.016, -0.3452), (1.591, -1.138, -0.546), (-1.591, -1.138, -0.546), (1.591, -1.138, -0.3446), (-1.591, -1.138, -0.3446), (1.591, 1.054, -0.546), (-1.591, 1.054, -0.546), (1.591, 1.054, -0.3446), (-1.591, 1.054, -0.3446)], [], [(14, 0, 2, 12), (3, 1, 15, 13), (12, 4, 5, 14), (5, 4, 13, 15), (6, 18, 16, 8), (17, 19, 7, 9), (18, 11, 10, 16), (10, 11, 19, 17), (0, 24, 20, 2), (21, 25, 1, 3), (24, 26, 22, 20), (23, 27, 25, 21), (26, 6, 8, 22), (9, 7, 27, 23), (4, 28, 30, 5), (28, 29, 31, 30), (29, 10, 11, 31), (16, 34, 22, 8), (23, 35, 17, 9), (34, 32, 20, 22), (21, 33, 35, 23), (32, 12, 2, 20), (3, 13, 33, 21), (10, 29, 34, 16), (35, 29, 10, 17), (29, 28, 32, 34), (33, 28, 29, 35), (28, 4, 12, 32), (13, 4, 28, 33), (24, 0, 14, 36), (15, 1, 25, 37), (36, 38, 26, 24), (27, 39, 37, 25), (38, 18, 6, 26), (7, 19, 39, 27), (5, 30, 36, 14), (37, 30, 5, 15), (30, 31, 38, 36), (39, 31, 30, 37), (31, 11, 18, 38), (19, 11, 31, 39)])
me_cube_001.polygons.foreach_set('use_smooth', [True] * 41)
_uv = me_cube_001.uv_layers.new(name='UVTex')
_uv.uv.foreach_set('vector', [2.38, -1.43, 3.476, -1.222, 3.556, -0.4162, 2.408, -0.1528, -2.706, -0.3281, -2.622, -1.176, -1.467, -1.396, -1.497, -0.05066, 2.408, -0.1528, 0.5061, 0.1479, 0.5061, -1.694, 2.38, -1.43, 0.5061, -1.674, 0.5061, 0.266, -1.497, -0.05066, -1.467, -1.396, 3.776, 2.08, 2.444, 2.231, 2.453, 0.8934, 3.707, 1.033, -1.596, 1.032, -1.587, 2.37, -2.919, 2.219, -2.851, 1.171, 2.444, 2.231, 0.5061, 2.412, 0.5061, 0.724, 2.453, 0.8934, 0.3505, 0.8626, 0.3505, 2.551, -1.587, 2.37, -1.596, 1.032, 3.476, -1.222, 3.644, -1.319, 3.744, -0.32, 3.556, -0.4162, -2.904, -0.2267, -2.799, -1.279, -2.622, -1.176, -2.706, -0.3281, 3.644, -1.319, 3.858, -1.414, 3.955, -0.2196, 3.744, -0.32, -3.127, -0.121, -3.025, -1.379, -2.799, -1.279, -2.904, -0.2267, 3.983, 2.212, 3.776, 2.08, 3.707, 1.033, 3.918, 0.9042, -2.851, 1.171, -2.919, 2.219, -3.127, 2.351, -3.062, 1.043, 0.7425, 3.071, 0.5146, 2.84, 3.012, 2.85, 2.845, 3.071, 0.5146, 2.84, 0.5061, 2.602, 3.004, 2.612, 3.012, 2.85, -3.127, 2.965, -2.991, 2.748, -0.8554, 2.741, -0.6083, 2.965, 2.453, 0.8934, 2.509, 0.5903, 3.918, 0.9042, 3.707, 1.033, -3.062, 1.043, -1.652, 0.729, -1.596, 1.032, -2.851, 1.171, 2.596, 0.3127, 2.521, 0.1391, 3.744, -0.32, 3.955, -0.2196, -2.904, -0.2267, -1.616, 0.2568, -1.695, 0.4396, -3.127, -0.121, 2.521, 0.1391, 2.408, -0.1528, 3.556, -0.4162, 3.744, -0.32, -2.706, -0.3281, -1.497, -0.05066, -1.616, 0.2568, -2.904, -0.2267, 0.5061, 0.724, 0.5201, 0.534, 2.509, 0.5903, 2.453, 0.8934, -1.652, 0.729, 0.3366, 0.6727, 0.3505, 0.8626, -1.596, 1.032, 0.5894, 0.534, 0.55, 0.3426, 2.521, 0.1391, 2.596, 0.3127, -1.616, 0.2568, 0.4599, 0.471, 0.4184, 0.6727, -1.695, 0.4396, 0.55, 0.3426, 0.5061, 0.1479, 2.408, -0.1528, 2.521, 0.1391, -1.497, -0.05066, 0.5061, 0.266, 0.4599, 0.471, -1.616, 0.2568, 3.644, -1.319, 3.476, -1.222, 2.38, -1.43, 2.47, -1.713, -1.467, -1.396, -2.622, -1.176, -2.799, -1.279, -1.562, -1.694, 2.47, -1.713, 2.541, -1.893, 3.858, -1.414, 3.644, -1.319, -3.025, -1.379, -1.637, -1.884, -1.562, -1.694, -2.799, -1.279, 2.509, 2.542, 2.444, 2.231, 3.776, 2.08, 3.983, 2.212, -2.919, 2.219, -1.587, 2.37, -1.652, 2.68, -3.127, 2.351, 0.5061, -1.694, 0.5417, -1.884, 2.47, -1.713, 2.38, -1.43, -1.562, -1.694, 0.4686, -1.874, 0.5061, -1.674, -1.467, -1.396, 0.5417, -1.884, 0.5734, -2.071, 2.541, -1.893, 2.47, -1.713, -1.637, -1.884, 0.4352, -2.071, 0.4686, -1.874, -1.562, -1.694, 0.5208, 2.602, 0.5061, 2.412, 2.444, 2.231, 2.509, 2.542, -1.587, 2.37, 0.3505, 2.551, 0.3358, 2.741, -1.652, 2.68])
me_cube_001.materials.append(mat_sofa)
me_cube_001.use_remesh_preserve_volume = False
me_cube_001.use_remesh_preserve_attributes = False
me_cube_001.use_mirror_vertex_groups = False
me_cube_001.update()

# ---- objects
ob_janela = bpy.data.objects.new('Janela', me_janela)
ob_chao = bpy.data.objects.new('Chao', me_chao)
ob_plane_001 = bpy.data.objects.new('Plane.001', me_plane_001)
ob_sofa1_001 = bpy.data.objects.new('Sofa1.001', me_sofa1_003)
ob_cube_006 = bpy.data.objects.new('Cube.006', me_cube_015)
ob_cube_005 = bpy.data.objects.new('Cube.005', me_cube_014)
ob_cube_004 = bpy.data.objects.new('Cube.004', me_cube_013)
ob_plane = bpy.data.objects.new('Plane', me_plane)
ob_cube_007 = bpy.data.objects.new('Cube.007', me_cube_008)
ob_movel = bpy.data.objects.new('Movel', me_movel)
ob_cube_009 = bpy.data.objects.new('Cube.009', me_cube_010)
ob_cube_008 = bpy.data.objects.new('Cube.008', me_cube_009)
ob_centro = bpy.data.objects.new('Centro', me_centro)
ob_cube_001 = bpy.data.objects.new('Cube.001', me_cube_002)
ob_sofa1 = bpy.data.objects.new('Sofa1', me_sofa1)
ob_cube_003 = bpy.data.objects.new('Cube.003', me_cube_004)
ob_cube_002 = bpy.data.objects.new('Cube.002', me_cube_003)
ob_cube = bpy.data.objects.new('Cube', me_cube_001)

# ---- transforms, parenting, visibility, modifiers, constraints
ob_janela.location = (-5.29, -4.053, 0.0)
ob_janela.scale = (8.346, 8.346, 8.346)
ob_janela.lock_rotations_4d = False
ob_janela.empty_display_type = 'ARROWS'
ob_janela.lineart.crease_threshold = 0.0
ob_chao.location = (-5.29, -4.053, 0.0)
ob_chao.scale = (8.346, 8.346, 8.346)
ob_chao.lock_rotations_4d = False
ob_chao.empty_display_type = 'ARROWS'
ob_chao.lineart.crease_threshold = 0.0
ob_plane_001.location = (2.019, -2.494, 2.72)
ob_plane_001.rotation_euler = (-3.142, 1.571, 0.0)
ob_plane_001.scale = (1.341, 2.111, 1.0)
ob_plane_001.lock_rotations_4d = False
ob_plane_001.empty_display_type = 'ARROWS'
ob_plane_001.lineart.crease_threshold = 0.0
ob_sofa1_001.location = (-9.213, -3.978, -1.149)
ob_sofa1_001.rotation_euler = (0.0, -0.0, 1.571)
ob_sofa1_001.scale = (0.8841, 1.0, 0.4322)
ob_sofa1_001.lock_rotations_4d = False
ob_sofa1_001.empty_display_type = 'ARROWS'
ob_sofa1_001.lineart.crease_threshold = 0.0
ob_cube_006.parent = ob_sofa1_001
ob_cube_006.matrix_parent_inverse = Matrix(((1.0, 0.0, 0.0, 0.0), (0.0, 1.0, 0.0, 0.0), (0.0, 0.0, 2.313, 2.659), (0.0, 0.0, 0.0, 1.0)))
ob_cube_006.location = (0.0, 0.0, 0.0)
ob_cube_006.lock_rotations_4d = False
ob_cube_006.empty_display_type = 'ARROWS'
ob_cube_006.lineart.crease_threshold = 0.0
ob_cube_005.parent = ob_sofa1_001
ob_cube_005.matrix_parent_inverse = Matrix(((1.0, 0.0, 0.0, 0.0), (0.0, 1.0, 0.0, 0.0), (0.0, 0.0, 2.313, 2.659), (0.0, 0.0, 0.0, 1.0)))
ob_cube_005.location = (0.0, 0.0, -1.149)
ob_cube_005.scale = (1.0, 1.0, 0.4322)
ob_cube_005.lock_rotations_4d = False
ob_cube_005.empty_display_type = 'ARROWS'
ob_cube_005.lineart.crease_threshold = 0.0
ob_cube_004.parent = ob_sofa1_001
ob_cube_004.matrix_parent_inverse = Matrix(((1.0, 0.0, 0.0, 0.0), (0.0, 1.0, 0.0, 0.0), (0.0, 0.0, 2.313, 2.659), (0.0, 0.0, 0.0, 1.0)))
ob_cube_004.location = (0.0, 0.2784, 0.0)
ob_cube_004.rotation_euler = (1.571, -0.0, 0.0)
ob_cube_004.lock_rotations_4d = False
ob_cube_004.empty_display_type = 'ARROWS'
ob_cube_004.lineart.crease_threshold = 0.0
ob_plane.location = (2.019, -2.494, 2.72)
ob_plane.rotation_euler = (-3.142, 1.571, 0.0)
ob_plane.scale = (1.341, 2.111, 1.0)
ob_plane.lock_rotations_4d = False
ob_plane.empty_display_type = 'ARROWS'
ob_plane.lineart.crease_threshold = 0.0
ob_cube_007.location = (-5.29, -4.053, 0.0)
ob_cube_007.scale = (8.346, 8.346, 8.346)
ob_cube_007.lock_rotations_4d = False
ob_cube_007.empty_display_type = 'ARROWS'
ob_cube_007.lineart.crease_threshold = 0.0
ob_movel.location = (2.039, -3.089, -0.2541)
ob_movel.rotation_euler = (0.0, -0.0, -1.571)
ob_movel.scale = (1.0, 1.0, 0.6463)
ob_movel.lock_rotations_4d = False
ob_movel.empty_display_type = 'ARROWS'
ob_movel.lineart.crease_threshold = 0.0
_m = ob_movel.modifiers.new('Mirror', 'MIRROR')
_m.use_clip = True
ob_cube_009.parent = ob_movel
ob_cube_009.matrix_parent_inverse = Matrix(((1.0, 0.0, 0.0, 0.0), (0.0, 1.0, 0.0, 0.0), (0.0, 0.0, 1.547, 0.0), (0.0, 0.0, 0.0, 1.0)))
ob_cube_009.location = (-2.658, -0.9608, -0.9896)
ob_cube_009.scale = (0.04363, 0.03085, 0.3615)
ob_cube_009.lock_rotations_4d = False
ob_cube_009.empty_display_type = 'ARROWS'
ob_cube_009.lineart.crease_threshold = 0.0
ob_cube_008.parent = ob_movel
ob_cube_008.matrix_parent_inverse = Matrix(((1.0, 0.0, 0.0, 0.0), (0.0, 1.0, 0.0, 0.0), (0.0, 0.0, 1.547, 0.0), (0.0, 0.0, 0.0, 1.0)))
ob_cube_008.location = (0.0, 0.0, 0.0)
ob_cube_008.lock_rotations_4d = False
ob_cube_008.empty_display_type = 'ARROWS'
ob_cube_008.lineart.crease_threshold = 0.0
ob_centro.location = (-4.712, -3.407, -1.531)
ob_centro.rotation_euler = (-0.0, 1.571, 0.0)
ob_centro.scale = (0.7142, 0.7142, 0.7529)
ob_centro.lock_rotations_4d = False
ob_centro.empty_display_type = 'ARROWS'
ob_centro.lineart.crease_threshold = 0.0
_m = ob_centro.modifiers.new('Mirror', 'MIRROR')
_m.use_axis = (False, False, True)
_m.use_clip = True
ob_cube_001.parent = ob_centro
ob_cube_001.matrix_parent_inverse = Matrix(((7.55e-08, 0.0, -1.0, 0.0), (0.0, 1.0, 0.0, 0.0), (1.0, 0.0, 7.55e-08, 0.0), (0.0, 0.0, 0.0, 1.0)))
ob_cube_001.location = (0.0, -1.985, 1.603)
ob_cube_001.scale = (1.801, 1.0, 0.03135)
ob_cube_001.lock_rotations_4d = False
ob_cube_001.empty_display_type = 'ARROWS'
ob_cube_001.lineart.crease_threshold = 0.0
ob_sofa1.location = (-4.646, 0.0, -1.149)
ob_sofa1.scale = (0.8841, 1.0, 0.4322)
ob_sofa1.lock_rotations_4d = False
ob_sofa1.empty_display_type = 'ARROWS'
ob_sofa1.lineart.crease_threshold = 0.0
ob_cube_003.parent = ob_sofa1
ob_cube_003.matrix_parent_inverse = Matrix(((1.0, 0.0, 0.0, 0.0), (0.0, 1.0, 0.0, 0.0), (0.0, 0.0, 2.313, 2.659), (0.0, 0.0, 0.0, 1.0)))
ob_cube_003.location = (0.0, 0.2784, 0.0)
ob_cube_003.rotation_euler = (1.571, -0.0, 0.0)
ob_cube_003.lock_rotations_4d = False
ob_cube_003.empty_display_type = 'ARROWS'
ob_cube_003.lineart.crease_threshold = 0.0
ob_cube_002.parent = ob_sofa1
ob_cube_002.matrix_parent_inverse = Matrix(((1.0, 0.0, 0.0, 0.0), (0.0, 1.0, 0.0, 0.0), (0.0, 0.0, 2.313, 2.659), (0.0, 0.0, 0.0, 1.0)))
ob_cube_002.location = (0.0, 0.0, -1.149)
ob_cube_002.scale = (1.0, 1.0, 0.4322)
ob_cube_002.lock_rotations_4d = False
ob_cube_002.empty_display_type = 'ARROWS'
ob_cube_002.lineart.crease_threshold = 0.0
ob_cube.parent = ob_sofa1
ob_cube.matrix_parent_inverse = Matrix(((1.0, 0.0, 0.0, 0.0), (0.0, 1.0, 0.0, 0.0), (0.0, 0.0, 2.313, 2.659), (0.0, 0.0, 0.0, 1.0)))
ob_cube.location = (0.0, 0.0, 0.0)
ob_cube.lock_rotations_4d = False
ob_cube.empty_display_type = 'ARROWS'
ob_cube.lineart.crease_threshold = 0.0

# ---- collection membership
col_collection_1.objects.link(ob_janela)
col_collection_1.objects.link(ob_chao)
col_collection_1.objects.link(ob_plane_001)
col_collection_1.objects.link(ob_sofa1_001)
col_collection_1.objects.link(ob_cube_006)
col_collection_1.objects.link(ob_cube_005)
col_collection_1.objects.link(ob_cube_004)
col_collection_1.objects.link(ob_plane)
col_collection_1.objects.link(ob_cube_007)
col_collection_1.objects.link(ob_movel)
col_collection_1.objects.link(ob_cube_009)
col_collection_1.objects.link(ob_cube_008)
col_collection_1.objects.link(ob_centro)
col_collection_1.objects.link(ob_cube_001)
col_collection_1.objects.link(ob_sofa1)
col_collection_1.objects.link(ob_cube_003)
col_collection_1.objects.link(ob_cube_002)
col_collection_1.objects.link(ob_cube)

# ---- scene / render settings (as saved in the file)
scene.frame_start = 1; scene.frame_end = 250; scene.frame_set(1)
scene.render.engine = 'BLENDER_EEVEE_NEXT'
scene.render.image_settings.file_format = 'JPEG'
scene.render.image_settings.color_mode = 'RGB'
scene.render.image_settings.compression = 90
scene.render.resolution_x = 800
scene.render.resolution_y = 600
scene.render.pixel_aspect_x = 100.0
scene.render.pixel_aspect_y = 100.0
scene.render.fps = 25
scene.render.dither_intensity = 0.0
scene.render.use_compositing = False
scene.render.use_sequencer = False
scene.render.bake_margin = 2
scene.render.bake_bias = 0.0
scene.render.use_stamp_time = False
scene.render.use_stamp_date = False
scene.render.use_stamp_frame = False
scene.render.use_stamp_camera = False
scene.render.use_stamp_scene = False
scene.render.use_stamp_filename = False
scene.render.use_stamp_render_time = False
scene.render.stamp_font_size = 0
scene.cycles.use_denoising = False
scene.cycles.samples = 10
scene.cycles.sampling_pattern = 'TABULATED_SOBOL'
scene.cycles.light_sampling_threshold = 0.0
scene.cycles.use_adaptive_sampling = False
scene.cycles.use_light_tree = False
scene.cycles.blur_glossy = 0.0
scene.cycles.volume_bounces = 1
scene.cycles.pixel_filter_type = 'GAUSSIAN'
scene.cycles.sample_clamp_indirect = 0.0
scene.view_settings.view_transform = 'Raw'
bpy.context.view_layer.update()

# ---- added for rendering (the .blend has no active camera): camera
cam_auto = bpy.data.cameras.new('AutoCamera')
cam_auto.lens = 50.0
cam_auto.sensor_width = 36.0
cam_auto.clip_end = 1000.0
ob_auto_camera = bpy.data.objects.new('AutoCamera', cam_auto)
scene.collection.objects.link(ob_auto_camera)
ob_auto_camera.location = (17.8579, -31.7918, 20.8927)
ob_auto_camera.rotation_euler = (1.09748, -7.21219e-08, 0.694738)
scene.camera = ob_auto_camera
bpy.context.view_layer.update()
